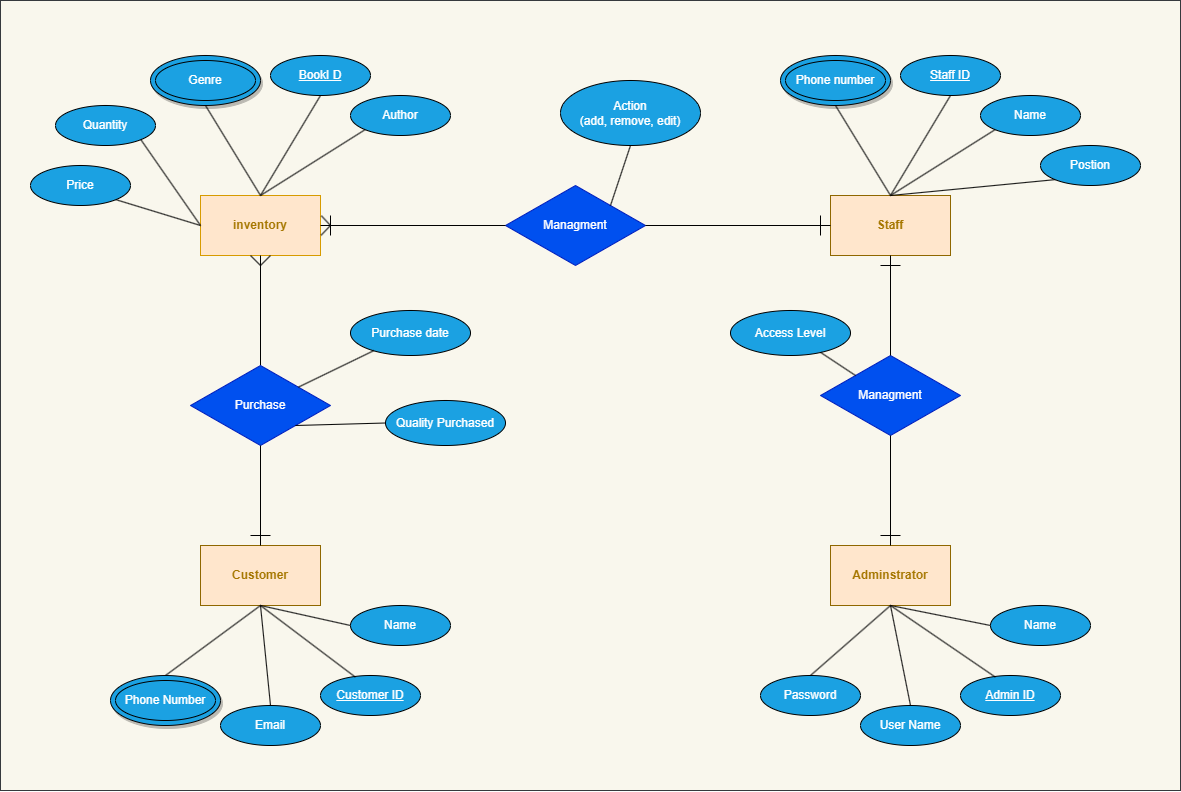

The diagram above was exported from draw.io. Its source (the exported page's mxGraphModel, read from the mxfile embedded in the PNG):
<mxGraphModel dx="2837" dy="1124" grid="1" gridSize="10" guides="1" tooltips="1" connect="1" arrows="1" fold="1" page="1" pageScale="1" pageWidth="1100" pageHeight="850" background="none" math="0" shadow="0">
  <root>
    <mxCell id="0" />
    <mxCell id="1" parent="0" />
    <mxCell id="103" value="" style="rounded=0;whiteSpace=wrap;html=1;fillColor=#f9f7ed;strokeColor=#36393d;" vertex="1" parent="1">
      <mxGeometry x="-100" y="20" width="1180" height="790" as="geometry" />
    </mxCell>
    <mxCell id="104" value="&lt;b style=&quot;&quot;&gt;&lt;font color=&quot;#a67700&quot;&gt;inventory&lt;/font&gt;&lt;/b&gt;" style="rounded=0;whiteSpace=wrap;html=1;fillColor=#ffe6cc;strokeColor=#d79b00;" vertex="1" parent="1">
      <mxGeometry x="100" y="215" width="120" height="60" as="geometry" />
    </mxCell>
    <mxCell id="105" value="Author" style="ellipse;whiteSpace=wrap;html=1;fillColor=#1ba1e2;fontColor=#ffffff;strokeColor=#000000;" vertex="1" parent="1">
      <mxGeometry x="250" y="115" width="100" height="40" as="geometry" />
    </mxCell>
    <mxCell id="106" value="" style="endArrow=none;html=1;entryX=0;entryY=1;entryDx=0;entryDy=0;exitX=0.5;exitY=0;exitDx=0;exitDy=0;strokeColor=#000000;" edge="1" parent="1" source="104" target="105">
      <mxGeometry width="50" height="50" relative="1" as="geometry">
        <mxPoint x="460" y="385" as="sourcePoint" />
        <mxPoint x="510" y="335" as="targetPoint" />
      </mxGeometry>
    </mxCell>
    <mxCell id="107" value="Genre" style="ellipse;whiteSpace=wrap;html=1;shadow=1;fillColor=#1ba1e2;fontColor=#ffffff;strokeColor=#050505;" vertex="1" parent="1">
      <mxGeometry x="50" y="75" width="110" height="50" as="geometry" />
    </mxCell>
    <mxCell id="108" value="" style="endArrow=none;html=1;entryX=0.5;entryY=1;entryDx=0;entryDy=0;strokeColor=#000000;" edge="1" parent="1" target="107">
      <mxGeometry width="50" height="50" relative="1" as="geometry">
        <mxPoint x="160" y="215" as="sourcePoint" />
        <mxPoint x="520" y="345" as="targetPoint" />
      </mxGeometry>
    </mxCell>
    <mxCell id="109" value="&lt;u&gt;BookI D&lt;/u&gt;" style="ellipse;whiteSpace=wrap;html=1;fillColor=#1ba1e2;fontColor=#ffffff;strokeColor=#000000;" vertex="1" parent="1">
      <mxGeometry x="170" y="75" width="100" height="40" as="geometry" />
    </mxCell>
    <mxCell id="110" value="" style="endArrow=none;html=1;entryX=0.5;entryY=1;entryDx=0;entryDy=0;strokeColor=#000000;" edge="1" parent="1" target="109">
      <mxGeometry width="50" height="50" relative="1" as="geometry">
        <mxPoint x="160" y="215" as="sourcePoint" />
        <mxPoint x="400" y="295" as="targetPoint" />
      </mxGeometry>
    </mxCell>
    <mxCell id="111" value="Genre" style="ellipse;whiteSpace=wrap;html=1;shadow=0;fillColor=#1ba1e2;fontColor=#ffffff;strokeColor=#000000;" vertex="1" parent="1">
      <mxGeometry x="55" y="80" width="100" height="40" as="geometry" />
    </mxCell>
    <mxCell id="112" value="Quantity" style="ellipse;whiteSpace=wrap;html=1;fillColor=#1ba1e2;fontColor=#ffffff;strokeColor=#000000;" vertex="1" parent="1">
      <mxGeometry x="-45" y="125" width="100" height="40" as="geometry" />
    </mxCell>
    <mxCell id="113" value="" style="endArrow=none;html=1;fontColor=#000000;entryX=1;entryY=1;entryDx=0;entryDy=0;exitX=0;exitY=0.5;exitDx=0;exitDy=0;strokeColor=#000000;" edge="1" parent="1" source="104" target="112">
      <mxGeometry width="50" height="50" relative="1" as="geometry">
        <mxPoint x="460" y="385" as="sourcePoint" />
        <mxPoint x="510" y="335" as="targetPoint" />
      </mxGeometry>
    </mxCell>
    <mxCell id="114" value="Price" style="ellipse;whiteSpace=wrap;html=1;fillColor=#1ba1e2;fontColor=#ffffff;strokeColor=#000000;" vertex="1" parent="1">
      <mxGeometry x="-70" y="185" width="100" height="40" as="geometry" />
    </mxCell>
    <mxCell id="115" value="" style="endArrow=none;html=1;fontColor=#000000;entryX=1;entryY=1;entryDx=0;entryDy=0;exitX=0;exitY=0.5;exitDx=0;exitDy=0;strokeColor=#000000;" edge="1" parent="1" source="104" target="114">
      <mxGeometry width="50" height="50" relative="1" as="geometry">
        <mxPoint x="90" y="315" as="sourcePoint" />
        <mxPoint x="500" y="405" as="targetPoint" />
      </mxGeometry>
    </mxCell>
    <mxCell id="116" value="Managment" style="rhombus;whiteSpace=wrap;html=1;shadow=0;strokeColor=#001DBC;fontColor=#ffffff;fillColor=#0050ef;" vertex="1" parent="1">
      <mxGeometry x="405" y="205" width="140" height="80" as="geometry" />
    </mxCell>
    <mxCell id="117" value="Action&lt;br&gt;(add, remove, edit)" style="ellipse;whiteSpace=wrap;html=1;fillColor=#1ba1e2;fontColor=#ffffff;strokeColor=#000000;" vertex="1" parent="1">
      <mxGeometry x="460" y="100" width="140" height="65" as="geometry" />
    </mxCell>
    <mxCell id="118" value="" style="endArrow=none;html=1;fontColor=#000000;entryX=0.5;entryY=1;entryDx=0;entryDy=0;exitX=1;exitY=0;exitDx=0;exitDy=0;strokeColor=#000000;" edge="1" parent="1" source="116" target="117">
      <mxGeometry width="50" height="50" relative="1" as="geometry">
        <mxPoint x="460" y="375" as="sourcePoint" />
        <mxPoint x="510" y="325" as="targetPoint" />
      </mxGeometry>
    </mxCell>
    <mxCell id="119" value="" style="endArrow=none;html=1;fontColor=#000000;entryX=0;entryY=0.5;entryDx=0;entryDy=0;exitX=1;exitY=0.5;exitDx=0;exitDy=0;strokeColor=#000000;" edge="1" parent="1" source="104" target="116">
      <mxGeometry width="50" height="50" relative="1" as="geometry">
        <mxPoint x="460" y="375" as="sourcePoint" />
        <mxPoint x="510" y="325" as="targetPoint" />
      </mxGeometry>
    </mxCell>
    <mxCell id="120" value="&lt;b style=&quot;&quot;&gt;&lt;font color=&quot;#a67700&quot;&gt;Staff&lt;/font&gt;&lt;/b&gt;" style="rounded=0;whiteSpace=wrap;html=1;fillColor=#ffe6cc;strokeColor=#8F6700;" vertex="1" parent="1">
      <mxGeometry x="730" y="215" width="120" height="60" as="geometry" />
    </mxCell>
    <mxCell id="121" value="Name" style="ellipse;whiteSpace=wrap;html=1;fillColor=#1ba1e2;fontColor=#ffffff;strokeColor=#000000;" vertex="1" parent="1">
      <mxGeometry x="880" y="115" width="100" height="40" as="geometry" />
    </mxCell>
    <mxCell id="122" value="" style="endArrow=none;html=1;entryX=0;entryY=1;entryDx=0;entryDy=0;exitX=0.5;exitY=0;exitDx=0;exitDy=0;strokeColor=#000000;" edge="1" parent="1" target="121">
      <mxGeometry width="50" height="50" relative="1" as="geometry">
        <mxPoint x="790" y="215" as="sourcePoint" />
        <mxPoint x="1140" y="335" as="targetPoint" />
      </mxGeometry>
    </mxCell>
    <mxCell id="123" value="Genre" style="ellipse;whiteSpace=wrap;html=1;shadow=1;fillColor=#1ba1e2;fontColor=#ffffff;strokeColor=#050505;" vertex="1" parent="1">
      <mxGeometry x="680" y="75" width="110" height="50" as="geometry" />
    </mxCell>
    <mxCell id="124" value="" style="endArrow=none;html=1;entryX=0.5;entryY=1;entryDx=0;entryDy=0;strokeColor=#000000;" edge="1" parent="1" target="123">
      <mxGeometry width="50" height="50" relative="1" as="geometry">
        <mxPoint x="790" y="215" as="sourcePoint" />
        <mxPoint x="1150" y="345" as="targetPoint" />
      </mxGeometry>
    </mxCell>
    <mxCell id="125" value="&lt;u&gt;Staff ID&lt;/u&gt;" style="ellipse;whiteSpace=wrap;html=1;fillColor=#1ba1e2;fontColor=#ffffff;strokeColor=#000000;" vertex="1" parent="1">
      <mxGeometry x="800" y="75" width="100" height="40" as="geometry" />
    </mxCell>
    <mxCell id="126" value="" style="endArrow=none;html=1;entryX=0.5;entryY=1;entryDx=0;entryDy=0;strokeColor=#000000;" edge="1" parent="1" target="125">
      <mxGeometry width="50" height="50" relative="1" as="geometry">
        <mxPoint x="790" y="215" as="sourcePoint" />
        <mxPoint x="1030" y="295" as="targetPoint" />
      </mxGeometry>
    </mxCell>
    <mxCell id="127" value="Phone number" style="ellipse;whiteSpace=wrap;html=1;shadow=0;fillColor=#1ba1e2;fontColor=#ffffff;strokeColor=#000000;" vertex="1" parent="1">
      <mxGeometry x="685" y="80" width="100" height="40" as="geometry" />
    </mxCell>
    <mxCell id="128" value="Postion" style="ellipse;whiteSpace=wrap;html=1;fillColor=#1ba1e2;fontColor=#ffffff;strokeColor=#000000;" vertex="1" parent="1">
      <mxGeometry x="940" y="165" width="100" height="40" as="geometry" />
    </mxCell>
    <mxCell id="129" value="" style="endArrow=none;html=1;fontColor=#A67700;entryX=0;entryY=1;entryDx=0;entryDy=0;exitX=0.5;exitY=0;exitDx=0;exitDy=0;strokeColor=#000000;" edge="1" parent="1" source="120" target="128">
      <mxGeometry width="50" height="50" relative="1" as="geometry">
        <mxPoint x="600" y="375" as="sourcePoint" />
        <mxPoint x="650" y="325" as="targetPoint" />
      </mxGeometry>
    </mxCell>
    <mxCell id="130" value="" style="endArrow=none;html=1;fontColor=#A67700;entryX=0;entryY=0.5;entryDx=0;entryDy=0;exitX=1;exitY=0.5;exitDx=0;exitDy=0;strokeColor=#000000;" edge="1" parent="1" source="116" target="120">
      <mxGeometry width="50" height="50" relative="1" as="geometry">
        <mxPoint x="640" y="435" as="sourcePoint" />
        <mxPoint x="690" y="385" as="targetPoint" />
      </mxGeometry>
    </mxCell>
    <mxCell id="131" value="Managment" style="rhombus;whiteSpace=wrap;html=1;shadow=0;strokeColor=#001DBC;fontColor=#ffffff;fillColor=#0050ef;" vertex="1" parent="1">
      <mxGeometry x="720" y="375" width="140" height="80" as="geometry" />
    </mxCell>
    <mxCell id="132" value="Access Level" style="ellipse;whiteSpace=wrap;html=1;fillColor=#1ba1e2;fontColor=#ffffff;strokeColor=#000000;" vertex="1" parent="1">
      <mxGeometry x="630" y="330" width="120" height="45" as="geometry" />
    </mxCell>
    <mxCell id="133" value="" style="endArrow=none;html=1;fontColor=#000000;exitX=0;exitY=0;exitDx=0;exitDy=0;strokeColor=#000000;" edge="1" parent="1" source="131" target="132">
      <mxGeometry width="50" height="50" relative="1" as="geometry">
        <mxPoint x="760" y="435" as="sourcePoint" />
        <mxPoint x="825" y="540" as="targetPoint" />
      </mxGeometry>
    </mxCell>
    <mxCell id="134" value="" style="endArrow=none;html=1;fontColor=#A67700;entryX=0.5;entryY=1;entryDx=0;entryDy=0;exitX=0.5;exitY=0;exitDx=0;exitDy=0;strokeColor=#000000;" edge="1" parent="1" source="131" target="120">
      <mxGeometry width="50" height="50" relative="1" as="geometry">
        <mxPoint x="610" y="415" as="sourcePoint" />
        <mxPoint x="660" y="365" as="targetPoint" />
      </mxGeometry>
    </mxCell>
    <mxCell id="135" value="&lt;b style=&quot;&quot;&gt;&lt;font color=&quot;#a67700&quot;&gt;Adminstrator&lt;/font&gt;&lt;/b&gt;" style="rounded=0;whiteSpace=wrap;html=1;fillColor=#ffe6cc;strokeColor=#8F6700;" vertex="1" parent="1">
      <mxGeometry x="730" y="565" width="120" height="60" as="geometry" />
    </mxCell>
    <mxCell id="136" value="User Name" style="ellipse;whiteSpace=wrap;html=1;fillColor=#1ba1e2;fontColor=#ffffff;strokeColor=#000000;" vertex="1" parent="1">
      <mxGeometry x="760" y="725" width="100" height="40" as="geometry" />
    </mxCell>
    <mxCell id="137" value="" style="endArrow=none;html=1;entryX=0.5;entryY=0;entryDx=0;entryDy=0;exitX=0.5;exitY=1;exitDx=0;exitDy=0;strokeColor=#000000;" edge="1" parent="1" source="135" target="136">
      <mxGeometry width="50" height="50" relative="1" as="geometry">
        <mxPoint x="770" y="885" as="sourcePoint" />
        <mxPoint x="1120" y="1005" as="targetPoint" />
      </mxGeometry>
    </mxCell>
    <mxCell id="138" value="&lt;u&gt;Admin ID&lt;/u&gt;" style="ellipse;whiteSpace=wrap;html=1;fillColor=#1ba1e2;fontColor=#ffffff;strokeColor=#000000;" vertex="1" parent="1">
      <mxGeometry x="860" y="695" width="100" height="40" as="geometry" />
    </mxCell>
    <mxCell id="139" value="" style="endArrow=none;html=1;entryX=0.349;entryY=0.041;entryDx=0;entryDy=0;entryPerimeter=0;exitX=0.5;exitY=1;exitDx=0;exitDy=0;strokeColor=#000000;" edge="1" parent="1" source="135" target="138">
      <mxGeometry width="50" height="50" relative="1" as="geometry">
        <mxPoint x="780" y="675" as="sourcePoint" />
        <mxPoint x="1010" y="965" as="targetPoint" />
      </mxGeometry>
    </mxCell>
    <mxCell id="140" value="Name" style="ellipse;whiteSpace=wrap;html=1;fillColor=#1ba1e2;fontColor=#ffffff;strokeColor=#000000;" vertex="1" parent="1">
      <mxGeometry x="890" y="625" width="100" height="40" as="geometry" />
    </mxCell>
    <mxCell id="141" value="" style="endArrow=none;html=1;fontColor=#A67700;entryX=0;entryY=0.5;entryDx=0;entryDy=0;exitX=0.5;exitY=1;exitDx=0;exitDy=0;strokeColor=#000000;" edge="1" parent="1" source="135" target="140">
      <mxGeometry width="50" height="50" relative="1" as="geometry">
        <mxPoint x="770" y="885" as="sourcePoint" />
        <mxPoint x="630" y="995" as="targetPoint" />
      </mxGeometry>
    </mxCell>
    <mxCell id="142" value="" style="endArrow=none;html=1;fontColor=#A67700;entryX=0.5;entryY=1;entryDx=0;entryDy=0;exitX=0.5;exitY=0;exitDx=0;exitDy=0;strokeColor=#000000;" edge="1" parent="1" source="135" target="131">
      <mxGeometry width="50" height="50" relative="1" as="geometry">
        <mxPoint x="610" y="575" as="sourcePoint" />
        <mxPoint x="660" y="525" as="targetPoint" />
      </mxGeometry>
    </mxCell>
    <mxCell id="143" value="Password" style="ellipse;whiteSpace=wrap;html=1;fillColor=#1ba1e2;fontColor=#ffffff;strokeColor=#000000;" vertex="1" parent="1">
      <mxGeometry x="660" y="695" width="100" height="40" as="geometry" />
    </mxCell>
    <mxCell id="144" value="" style="endArrow=none;html=1;entryX=0.5;entryY=0;entryDx=0;entryDy=0;strokeColor=#000000;" edge="1" parent="1" target="143">
      <mxGeometry width="50" height="50" relative="1" as="geometry">
        <mxPoint x="790" y="625" as="sourcePoint" />
        <mxPoint x="1010" y="995" as="targetPoint" />
      </mxGeometry>
    </mxCell>
    <mxCell id="145" value="" style="endArrow=none;html=1;fontColor=#A67700;entryX=0.5;entryY=1;entryDx=0;entryDy=0;exitX=0.5;exitY=0;exitDx=0;exitDy=0;strokeColor=#000000;" edge="1" parent="1" source="146" target="104">
      <mxGeometry width="50" height="50" relative="1" as="geometry">
        <mxPoint x="160" y="635" as="sourcePoint" />
        <mxPoint x="660" y="525" as="targetPoint" />
      </mxGeometry>
    </mxCell>
    <mxCell id="146" value="Purchase" style="rhombus;whiteSpace=wrap;html=1;shadow=0;strokeColor=#001DBC;fontColor=#ffffff;fillColor=#0050ef;" vertex="1" parent="1">
      <mxGeometry x="90" y="385" width="140" height="80" as="geometry" />
    </mxCell>
    <mxCell id="147" value="Quality Purchased" style="ellipse;whiteSpace=wrap;html=1;fillColor=#1ba1e2;fontColor=#ffffff;strokeColor=#000000;" vertex="1" parent="1">
      <mxGeometry x="285" y="420" width="120" height="45" as="geometry" />
    </mxCell>
    <mxCell id="148" value="Purchase date" style="ellipse;whiteSpace=wrap;html=1;fillColor=#1ba1e2;fontColor=#ffffff;strokeColor=#000000;" vertex="1" parent="1">
      <mxGeometry x="250" y="330" width="120" height="45" as="geometry" />
    </mxCell>
    <mxCell id="149" value="" style="endArrow=none;html=1;fontColor=#000000;strokeColor=#000000;" edge="1" parent="1" source="146" target="148">
      <mxGeometry width="50" height="50" relative="1" as="geometry">
        <mxPoint x="355" y="405" as="sourcePoint" />
        <mxPoint x="425" y="550" as="targetPoint" />
      </mxGeometry>
    </mxCell>
    <mxCell id="150" value="" style="endArrow=none;html=1;fontColor=#A67700;entryX=1;entryY=1;entryDx=0;entryDy=0;exitX=0;exitY=0.5;exitDx=0;exitDy=0;strokeColor=#000000;" edge="1" parent="1" source="147" target="146">
      <mxGeometry width="50" height="50" relative="1" as="geometry">
        <mxPoint x="610" y="575" as="sourcePoint" />
        <mxPoint x="660" y="525" as="targetPoint" />
      </mxGeometry>
    </mxCell>
    <mxCell id="151" value="&lt;b style=&quot;&quot;&gt;&lt;font color=&quot;#a67700&quot;&gt;Customer&lt;/font&gt;&lt;/b&gt;" style="rounded=0;whiteSpace=wrap;html=1;fillColor=#ffe6cc;strokeColor=#8F6700;" vertex="1" parent="1">
      <mxGeometry x="100" y="565" width="120" height="60" as="geometry" />
    </mxCell>
    <mxCell id="152" value="Email" style="ellipse;whiteSpace=wrap;html=1;fillColor=#1ba1e2;fontColor=#ffffff;strokeColor=#000000;" vertex="1" parent="1">
      <mxGeometry x="120" y="725" width="100" height="40" as="geometry" />
    </mxCell>
    <mxCell id="153" value="" style="endArrow=none;html=1;entryX=0.5;entryY=0;entryDx=0;entryDy=0;exitX=0.5;exitY=1;exitDx=0;exitDy=0;strokeColor=#000000;" edge="1" parent="1" source="151" target="152">
      <mxGeometry width="50" height="50" relative="1" as="geometry">
        <mxPoint x="130" y="885" as="sourcePoint" />
        <mxPoint x="480" y="1005" as="targetPoint" />
      </mxGeometry>
    </mxCell>
    <mxCell id="154" value="&lt;u&gt;Customer ID&lt;/u&gt;" style="ellipse;whiteSpace=wrap;html=1;fillColor=#1ba1e2;fontColor=#ffffff;strokeColor=#000000;" vertex="1" parent="1">
      <mxGeometry x="220" y="695" width="100" height="40" as="geometry" />
    </mxCell>
    <mxCell id="155" value="" style="endArrow=none;html=1;entryX=0.349;entryY=0.041;entryDx=0;entryDy=0;entryPerimeter=0;exitX=0.5;exitY=1;exitDx=0;exitDy=0;strokeColor=#000000;" edge="1" parent="1" source="151" target="154">
      <mxGeometry width="50" height="50" relative="1" as="geometry">
        <mxPoint x="140" y="675" as="sourcePoint" />
        <mxPoint x="370" y="965" as="targetPoint" />
      </mxGeometry>
    </mxCell>
    <mxCell id="156" value="Name" style="ellipse;whiteSpace=wrap;html=1;fillColor=#1ba1e2;fontColor=#ffffff;strokeColor=#000000;" vertex="1" parent="1">
      <mxGeometry x="250" y="625" width="100" height="40" as="geometry" />
    </mxCell>
    <mxCell id="157" value="" style="endArrow=none;html=1;fontColor=#A67700;entryX=0;entryY=0.5;entryDx=0;entryDy=0;exitX=0.5;exitY=1;exitDx=0;exitDy=0;strokeColor=#000000;" edge="1" parent="1" source="151" target="156">
      <mxGeometry width="50" height="50" relative="1" as="geometry">
        <mxPoint x="130" y="885" as="sourcePoint" />
        <mxPoint x="-10" y="995" as="targetPoint" />
      </mxGeometry>
    </mxCell>
    <mxCell id="158" value="" style="endArrow=none;html=1;fontColor=#A67700;entryX=0.5;entryY=1;entryDx=0;entryDy=0;exitX=0.5;exitY=0;exitDx=0;exitDy=0;strokeColor=#000000;" edge="1" parent="1" source="151" target="146">
      <mxGeometry width="50" height="50" relative="1" as="geometry">
        <mxPoint x="610" y="495" as="sourcePoint" />
        <mxPoint x="660" y="445" as="targetPoint" />
      </mxGeometry>
    </mxCell>
    <mxCell id="159" value="" style="endArrow=none;html=1;fontColor=#A67700;exitX=0.5;exitY=0;exitDx=0;exitDy=0;entryX=0.5;entryY=1;entryDx=0;entryDy=0;strokeColor=#000000;" edge="1" parent="1" source="160" target="151">
      <mxGeometry width="50" height="50" relative="1" as="geometry">
        <mxPoint x="70" y="695" as="sourcePoint" />
        <mxPoint x="660" y="445" as="targetPoint" />
      </mxGeometry>
    </mxCell>
    <mxCell id="160" value="Genre" style="ellipse;whiteSpace=wrap;html=1;shadow=1;fillColor=#1ba1e2;fontColor=#ffffff;strokeColor=#050505;" vertex="1" parent="1">
      <mxGeometry x="10" y="695" width="110" height="50" as="geometry" />
    </mxCell>
    <mxCell id="161" value="Phone Number" style="ellipse;whiteSpace=wrap;html=1;shadow=0;fillColor=#1ba1e2;fontColor=#ffffff;strokeColor=#000000;" vertex="1" parent="1">
      <mxGeometry x="15" y="700" width="100" height="40" as="geometry" />
    </mxCell>
    <mxCell id="162" value="" style="endArrow=none;html=1;fontColor=#A67700;strokeColor=#000000;" edge="1" parent="1">
      <mxGeometry width="50" height="50" relative="1" as="geometry">
        <mxPoint x="160" y="285" as="sourcePoint" />
        <mxPoint x="170" y="275" as="targetPoint" />
      </mxGeometry>
    </mxCell>
    <mxCell id="163" value="" style="endArrow=none;html=1;fontColor=#A67700;strokeColor=#000000;" edge="1" parent="1">
      <mxGeometry width="50" height="50" relative="1" as="geometry">
        <mxPoint x="160" y="285" as="sourcePoint" />
        <mxPoint x="150" y="275" as="targetPoint" />
      </mxGeometry>
    </mxCell>
    <mxCell id="164" value="" style="endArrow=none;html=1;fontColor=#A67700;exitX=1.007;exitY=0.337;exitDx=0;exitDy=0;exitPerimeter=0;strokeColor=#000000;" edge="1" parent="1" source="104">
      <mxGeometry width="50" height="50" relative="1" as="geometry">
        <mxPoint x="220" y="245" as="sourcePoint" />
        <mxPoint x="230" y="245" as="targetPoint" />
      </mxGeometry>
    </mxCell>
    <mxCell id="165" value="" style="endArrow=none;html=1;fontColor=#A67700;entryX=1.005;entryY=0.663;entryDx=0;entryDy=0;entryPerimeter=0;strokeColor=#000000;" edge="1" parent="1" target="104">
      <mxGeometry width="50" height="50" relative="1" as="geometry">
        <mxPoint x="230" y="245" as="sourcePoint" />
        <mxPoint x="240" y="205" as="targetPoint" />
      </mxGeometry>
    </mxCell>
    <mxCell id="166" value="" style="endArrow=none;html=1;fontColor=#A67700;strokeColor=#000000;" edge="1" parent="1">
      <mxGeometry width="50" height="50" relative="1" as="geometry">
        <mxPoint x="230" y="255" as="sourcePoint" />
        <mxPoint x="230" y="235" as="targetPoint" />
      </mxGeometry>
    </mxCell>
    <mxCell id="167" value="" style="endArrow=none;html=1;fontColor=#A67700;strokeColor=#000000;" edge="1" parent="1">
      <mxGeometry width="50" height="50" relative="1" as="geometry">
        <mxPoint x="780" y="555" as="sourcePoint" />
        <mxPoint x="800" y="555" as="targetPoint" />
      </mxGeometry>
    </mxCell>
    <mxCell id="168" value="" style="endArrow=none;html=1;fontColor=#A67700;strokeColor=#000000;" edge="1" parent="1">
      <mxGeometry width="50" height="50" relative="1" as="geometry">
        <mxPoint x="150" y="555" as="sourcePoint" />
        <mxPoint x="170" y="555" as="targetPoint" />
      </mxGeometry>
    </mxCell>
    <mxCell id="169" value="" style="endArrow=none;html=1;fontColor=#A67700;strokeColor=#000000;" edge="1" parent="1">
      <mxGeometry width="50" height="50" relative="1" as="geometry">
        <mxPoint x="720" y="255" as="sourcePoint" />
        <mxPoint x="720" y="235" as="targetPoint" />
      </mxGeometry>
    </mxCell>
    <mxCell id="170" value="" style="endArrow=none;html=1;fontColor=#A67700;strokeColor=#000000;" edge="1" parent="1">
      <mxGeometry width="50" height="50" relative="1" as="geometry">
        <mxPoint x="780" y="285" as="sourcePoint" />
        <mxPoint x="800" y="285" as="targetPoint" />
      </mxGeometry>
    </mxCell>
  </root>
</mxGraphModel>